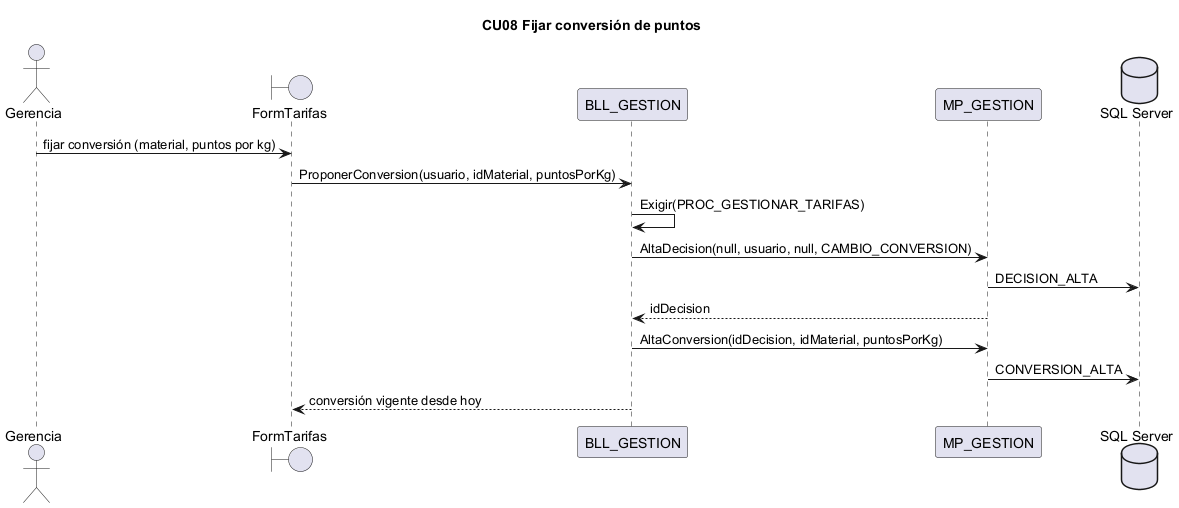

The diagram above was rendered by PlantUML. Its source (embedded in the PNG):
@startuml CU08
title CU08 Fijar conversión de puntos
actor Gerencia
boundary "FormTarifas" as IU
participant "BLL_GESTION" as BLL
participant "MP_GESTION" as DAL
database "SQL Server" as BD
Gerencia -> IU : fijar conversión (material, puntos por kg)
IU -> BLL : ProponerConversion(usuario, idMaterial, puntosPorKg)
BLL -> BLL : Exigir(PROC_GESTIONAR_TARIFAS)
BLL -> DAL : AltaDecision(null, usuario, null, CAMBIO_CONVERSION)
DAL -> BD : DECISION_ALTA
DAL --> BLL : idDecision
BLL -> DAL : AltaConversion(idDecision, idMaterial, puntosPorKg)
DAL -> BD : CONVERSION_ALTA
BLL --> IU : conversión vigente desde hoy
@enduml